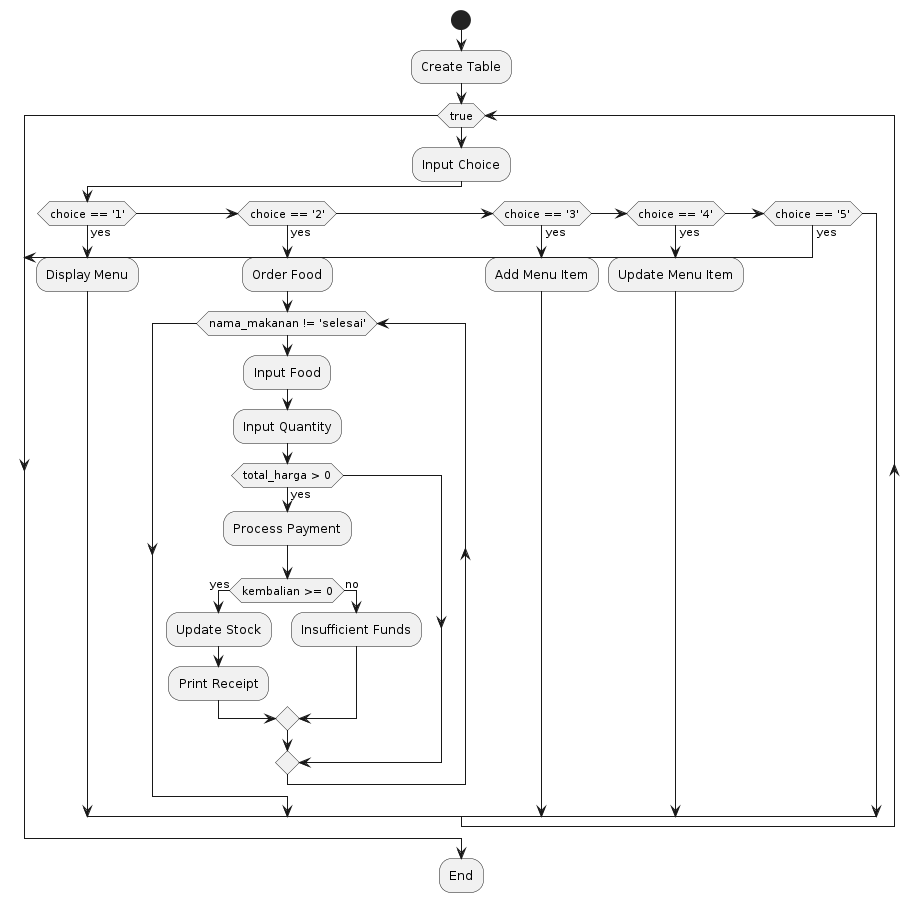

The diagram above was rendered by PlantUML. Its source (embedded in the PNG):
@startuml
start
:Create Table;
while (true)
    :Input Choice;
    if (choice == '1') then (yes)
        :Display Menu;
    elseif (choice == '2') then (yes)
        :Order Food;
        while (nama_makanan != 'selesai')
            :Input Food;
            :Input Quantity;
            if (total_harga > 0) then (yes)
                :Process Payment;
                if (kembalian >= 0) then (yes)
                    :Update Stock;
                    :Print Receipt;
                else (no)
                    :Insufficient Funds;
                endif
            endif
        endwhile
    elseif (choice == '3') then (yes)
        :Add Menu Item;
    elseif (choice == '4') then (yes)
        :Update Menu Item;
    elseif (choice == '5') then (yes)
        break;
    endif
endwhile

:End;
@enduml